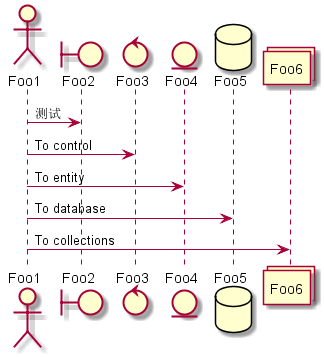

The diagram above was rendered by PlantUML. Its source (embedded in the PNG):
@startuml
actor Foo1
boundary Foo2
control Foo3
entity Foo4
database Foo5
collections Foo6
Foo1 -> Foo2 : 测试
Foo1 -> Foo3 : To control
Foo1 -> Foo4 : To entity
Foo1 -> Foo5 : To database
Foo1 -> Foo6 : To collections

@enduml